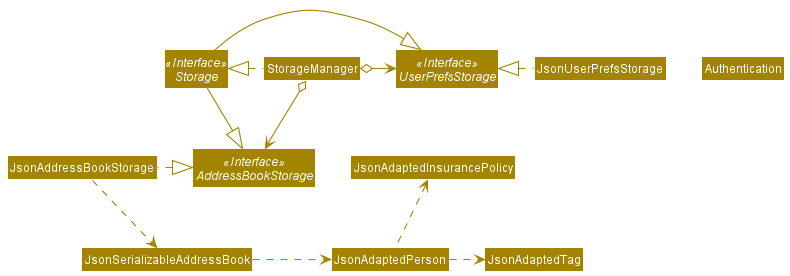

The diagram above was rendered by PlantUML. Its source (embedded in the PNG):
@startuml
!include style.puml
skinparam arrowThickness 1.1
skinparam arrowColor STORAGE_COLOR
skinparam classBackgroundColor STORAGE_COLOR

Interface Storage <<Interface>>
Interface UserPrefsStorage <<Interface>>
Interface AddressBookStorage <<Interface>>

Class StorageManager
Class JsonUserPrefsStorage
Class JsonAddressBookStorage
Class Authentication

StorageManager .left.|> Storage
StorageManager o-right-> UserPrefsStorage
StorageManager o--> AddressBookStorage

Storage -|> UserPrefsStorage
Storage -|> AddressBookStorage

JsonUserPrefsStorage .left.|> UserPrefsStorage
JsonAddressBookStorage .left.|> AddressBookStorage

JsonAddressBookStorage .down.> JsonSerializableAddressBook
JsonSerializableAddressBook .right.> JsonAdaptedPerson
JsonAdaptedPerson .right.> JsonAdaptedTag
JsonAdaptedPerson .up.> JsonAdaptedInsurancePolicy
@enduml